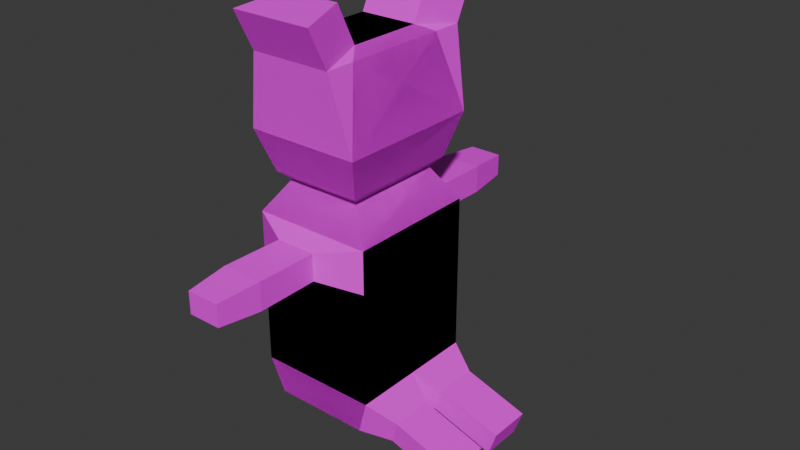 # Source: TeddyBear.blend  (saved by Blender 4.0.36; exported with 4.5.12 LTS)
import bpy
from mathutils import Matrix  # noqa: F401  (used for matrix-valued properties, if any)

bpy.ops.wm.read_factory_settings(use_empty=True)
scene = bpy.context.scene
scene.name = 'Scene'

# ---- collections
col_collection = bpy.data.collections.new('Collection'); scene.collection.children.link(col_collection)

# ---- images (referenced by path relative to the original .blend; pixels are not part of the script)
import os
ASSET_DIR = os.environ.get("B2B_ASSET_DIR", "")  # directory of the original .blend (textures are referenced by path, not embedded)
HERE = os.path.dirname(os.path.abspath(__file__))  # packed textures are extracted next to this script under _unpacked/

def load_image(name, relpath, width, height, colorspace="sRGB"):
    """Load a texture the original file referenced (path relative to the .blend, or extracted next to this script)."""
    p = next((c for c in (os.path.join(HERE, relpath), os.path.join(ASSET_DIR, relpath)) if relpath and os.path.exists(c)), "")
    if p:
        img = bpy.data.images.load(p, check_existing=True)
        img.name = name
    else:  # same state as the original file: an image datablock whose file is absent (Cycles renders it pink)
        img = bpy.data.images.new(name, width, height)
        img.source = "FILE"
        img.filepath = "//" + (relpath or name)
    img.colorspace_settings.name = colorspace
    return img
img_teddybear_texture_png = load_image('TeddyBear_Texture.png', 'TeddyBear_Texture.png', 1024, 1024, 'sRGB')

# ---- materials (node trees are filled in below, after node groups)
mat_material_001 = bpy.data.materials.new('Material.001')
mat_material_001.use_transparent_shadow = False

# ---- material node trees
mat_material_001.use_nodes = True; mat_material_001.node_tree.nodes.clear()
_N = mat_material_001.node_tree.nodes; _L = mat_material_001.node_tree.links
n0 = _N.new('ShaderNodeBsdfPrincipled'); n0.name = 'Principled BSDF'; n0.location = (10, 300)
n0.inputs[3].default_value = 1.45
n1 = _N.new('ShaderNodeOutputMaterial'); n1.name = 'Material Output'; n1.location = (300, 300)
n2 = _N.new('ShaderNodeTexImage'); n2.name = 'Image Texture'; n2.location = (-280, 280)
n2.image = img_teddybear_texture_png
_L.new(n0.outputs[0], n1.inputs[0])
_L.new(n2.outputs[0], n0.inputs[0])
n1.is_active_output = True

# ---- world
world_world = bpy.data.worlds.new('World'); scene.world = world_world
world_world.use_nodes = True; world_world.node_tree.nodes.clear()
_N = world_world.node_tree.nodes; _L = world_world.node_tree.links
n0 = _N.new('ShaderNodeOutputWorld'); n0.name = 'World Output'; n0.location = (300, 300)
n1 = _N.new('ShaderNodeBackground'); n1.name = 'Background'; n1.location = (10, 300)
n1.inputs[0].default_value = (0.05088, 0.05088, 0.05088, 1.0)
_L.new(n1.outputs[0], n0.inputs[0])
n0.is_active_output = True
world_world.color = (0.05088, 0.05088, 0.05088)
world_world.use_sun_shadow = False
world_world.sun_shadow_jitter_overblur = 0.0

# ---- meshes
me_cube_001 = bpy.data.meshes.new('Cube.001')
me_cube_001.from_pydata([(-1.05, -1.163, -1.307), (-1.05, -1.163, 1.423), (-1.05, 1.163, -1.307), (-1.05, 1.163, 1.423), (1.05, -1.163, -1.307), (1.05, -1.163, 1.423), (1.05, 1.163, -1.307), (1.05, 1.163, 1.423), (-0.6587, -0.8558, 1.98), (-0.6587, 0.8558, 1.98), (0.6587, 0.8558, 1.98), (0.6587, -0.8558, 1.98), (-0.8006, -1.04, 2.127), (-0.8006, 1.04, 2.127), (0.8006, 1.04, 2.127), (0.8006, -1.04, 2.127), (-0.9931, -1.29, 2.862), (-0.9931, 1.29, 2.862), (0.9931, 1.29, 2.862), (0.9931, -1.29, 2.862), (-0.71, -1.446, 4.168), (-0.71, 0.9225, 4.168), (0.71, 0.9225, 4.168), (0.71, -1.446, 4.168), (-0.504, -0.6548, 4.299), (-0.504, 0.6548, 4.299), (0.504, 0.6548, 4.299), (0.504, -0.6548, 4.299), (-0.8431, 1.095, -1.94), (-0.8431, -1.095, -1.94), (0.8431, 1.095, -1.94), (0.8431, -1.095, -1.94), (-1.05, -1.163, 0.6827), (-1.05, 1.163, 0.6827), (1.05, 1.163, 0.6827), (1.05, -1.163, 0.6827), (-0.3513, -1.501, 0.818), (-0.3513, -1.501, 1.287), (0.3513, -1.501, 1.287), (0.3513, -1.501, 0.818), (-0.363, -2.586, 0.8101), (-0.363, -2.586, 1.295), (0.363, -2.586, 1.295), (0.363, -2.586, 0.8101), (-0.2868, -3.329, 0.861), (-0.2868, -3.329, 1.244), (0.2868, -3.329, 1.244), (0.2868, -3.329, 0.861), (1.05, -1.163, -1.307), (1.05, 1.163, -1.307), (0.8431, 1.095, -1.94), (0.8431, -1.095, -1.94), (1.05, 0.0, -1.307), (0.8431, 0.0, -1.94), (1.512, -0.9511, -1.582), (1.378, -0.9073, -1.991), (1.512, -0.2, -1.582), (1.378, -0.2, -1.991), (2.61, -0.9511, -1.941), (2.476, -0.9073, -2.35), (2.61, -0.2, -1.941), (2.476, -0.2, -2.35), (0.71, -1.779, 4.849), (-0.71, -1.779, 4.849), (0.504, -0.987, 4.979), (-0.504, -0.987, 4.979)], [], [(32, 1, 3, 33), (33, 3, 7, 34), (34, 7, 5, 35), (1, 32, 36, 37), (2, 6, 30, 28), (5, 7, 10, 11), (8, 11, 15, 12), (3, 1, 8, 9), (1, 5, 11, 8), (7, 3, 9, 10), (15, 14, 18, 19), (10, 9, 13, 14), (11, 10, 14, 15), (9, 8, 12, 13), (19, 18, 22, 23), (13, 12, 16, 17), (12, 15, 19, 16), (14, 13, 17, 18), (24, 20, 63, 65), (17, 16, 20, 21), (16, 19, 23, 20), (18, 17, 21, 22), (26, 25, 24, 27), (22, 21, 25, 26), (23, 22, 26, 27), (21, 20, 24, 25), (28, 30, 31, 29), (0, 2, 28, 29), (49, 52, 53, 50), (4, 0, 29, 31), (4, 35, 32, 0), (6, 34, 35, 4), (2, 33, 34, 6), (0, 32, 33, 2), (36, 39, 43, 40), (35, 5, 38, 39), (5, 1, 37, 38), (32, 35, 39, 36), (42, 41, 45, 46), (38, 37, 41, 42), (39, 38, 42, 43), (37, 36, 40, 41), (47, 46, 45, 44), (43, 42, 46, 47), (41, 40, 44, 45), (40, 43, 47, 44), (51, 53, 57, 55), (54, 55, 59, 58), (48, 51, 55, 54), (53, 52, 56, 57), (52, 48, 54, 56), (60, 58, 59, 61), (57, 56, 60, 61), (56, 54, 58, 60), (55, 57, 61, 59), (63, 62, 64, 65), (27, 24, 65, 64), (20, 23, 62, 63), (23, 27, 64, 62)])
_uv = me_cube_001.uv_layers.new(name='UVMap')
_uv.uv.foreach_set('vector', [0.472, 0.1274, 0.472, 0.05413, 0.7025, 0.05401, 0.7025, 0.1273, 0.2639, 0.1304, 0.2639, 0.05726, 0.472, 0.05787, 0.472, 0.131, 0.02364, 0.3551, 0.01991, 0.282, 0.2502, 0.2705, 0.2539, 0.3436, 0.9388, 0.8798, 0.9388, 0.9525, 0.8705, 0.9345, 0.8705, 0.8884, 0.2639, 0.327, 0.472, 0.3276, 0.4517, 0.3896, 0.2847, 0.3892, 0.2502, 0.2705, 0.01991, 0.282, 0.04702, 0.2279, 0.2164, 0.2194, 0.6477, 0.6804, 0.5175, 0.6797, 0.5044, 0.6603, 0.6628, 0.6611, 0.7025, 0.05401, 0.472, 0.05413, 0.5031, 9.283e-05, 0.6727, 0.0, 0.2081, 0.7598, 0.2081, 0.5517, 0.2588, 0.5894, 0.2588, 0.7199, 0.472, 0.05787, 0.2639, 0.05726, 0.3039, 0.0, 0.4344, 0.000388, 0.2341, 0.2031, 0.02821, 0.2134, 6.72e-09, 0.1409, 0.2554, 0.1281, 0.5175, 0.8489, 0.6477, 0.8495, 0.6628, 0.8668, 0.5044, 0.866, 0.2164, 0.2194, 0.04702, 0.2279, 0.02821, 0.2134, 0.2341, 0.2031, 0.6477, 0.8495, 0.6477, 0.6804, 0.6628, 0.6611, 0.6628, 0.8668, 0.2554, 0.1281, 6.72e-09, 0.1409, 0.02945, 0.01173, 0.2639, 4.267e-08, 0.6626, 0.4141, 0.6628, 0.6202, 0.5894, 0.6454, 0.5892, 0.3896, 0.4412, 0.6668, 0.2826, 0.6668, 0.2639, 0.5913, 0.4607, 0.5913, 0.9821, 0.5923, 0.8235, 0.5923, 0.8033, 0.5215, 1.0, 0.5215, 0.8058, 0.8394, 0.8058, 0.9192, 0.7342, 0.9413, 0.7342, 0.8615, 0.5892, 0.3896, 0.5894, 0.6454, 0.4608, 0.6603, 0.4607, 0.4256, 0.4607, 0.5913, 0.2639, 0.5913, 0.2919, 0.4609, 0.4326, 0.4609, 1.0, 0.5215, 0.8033, 0.5215, 0.8324, 0.3896, 0.973, 0.3896, 0.6838, 0.4148, 0.7836, 0.4154, 0.7836, 0.5445, 0.6838, 0.544, 0.6628, 0.3896, 0.8033, 0.3904, 0.7836, 0.4154, 0.6838, 0.4148, 0.6628, 0.6232, 0.6628, 0.3896, 0.6838, 0.4148, 0.6838, 0.544, 0.8033, 0.3904, 0.8033, 0.624, 0.7836, 0.5445, 0.7836, 0.4154, 0.8692, 0.2174, 0.7025, 0.2165, 0.7025, 1.989e-09, 0.8692, 0.0008445, 0.472, 0.3245, 0.7025, 0.3244, 0.6961, 0.3878, 0.479, 0.3879, 0.9345, 0.7645, 0.9344, 0.8798, 0.8705, 0.8795, 0.8706, 0.7709, 0.0, 0.7471, 0.2081, 0.7479, 0.1874, 0.8109, 0.02034, 0.8103, 0.0, 0.7471, 0.0, 0.5517, 0.2081, 0.5525, 0.2081, 0.7479, 0.03367, 0.5517, 0.02364, 0.3551, 0.2539, 0.3436, 0.2639, 0.5401, 0.2639, 0.327, 0.2639, 0.1304, 0.472, 0.131, 0.472, 0.3276, 0.472, 0.3245, 0.472, 0.1274, 0.7025, 0.1273, 0.7025, 0.3244, 0.8021, 0.8051, 0.7326, 0.8051, 0.7309, 0.6978, 0.8027, 0.6978, 0.5742, 0.9395, 0.5742, 0.8668, 0.6444, 0.8759, 0.6444, 0.922, 0.2639, 0.6668, 0.4718, 0.6668, 0.4021, 0.7014, 0.3326, 0.7014, 0.8705, 0.8394, 0.6628, 0.8394, 0.7326, 0.8051, 0.8021, 0.8051, 0.332, 0.8083, 0.4039, 0.8083, 0.3965, 0.8821, 0.3397, 0.8821, 0.3326, 0.7014, 0.4021, 0.7014, 0.4039, 0.8083, 0.332, 0.8083, 0.87, -9.231e-09, 0.9164, -7.201e-09, 0.9172, 0.1076, 0.8692, 0.1076, 0.9165, 0.3622, 0.87, 0.3622, 0.8692, 0.2546, 0.9173, 0.2546, 0.223, 0.8111, 0.2606, 0.8109, 0.2606, 0.8678, 0.223, 0.8679, 0.8692, 0.1076, 0.9172, 0.1076, 0.9116, 0.1811, 0.8737, 0.1811, 0.9173, 0.2546, 0.8692, 0.2546, 0.874, 0.1811, 0.9119, 0.1811, 0.8027, 0.6978, 0.7309, 0.6978, 0.7384, 0.624, 0.7951, 0.624, -1.987e-08, 0.8109, 0.1083, 0.8109, 0.0886, 0.8641, 0.01868, 0.8641, 0.7165, 0.2705, 0.7594, 0.2705, 0.7593, 0.3848, 0.7164, 0.3848, 0.7025, 0.2174, 0.7689, 0.2174, 0.7594, 0.2705, 0.7165, 0.2705, 0.7689, 0.2174, 0.8347, 0.2174, 0.8247, 0.2696, 0.7822, 0.2696, 0.1083, 0.8109, 0.223, 0.8109, 0.2046, 0.858, 0.1305, 0.858, 0.8472, 0.8396, 0.8471, 0.914, 0.8058, 0.9095, 0.8059, 0.8394, 0.7822, 0.2696, 0.8247, 0.2696, 0.8245, 0.3841, 0.782, 0.3841, 0.1305, 0.858, 0.2046, 0.858, 0.2076, 0.9686, 0.1335, 0.9686, 0.01868, 0.8641, 0.0886, 0.8641, 0.09066, 0.9752, 0.02074, 0.9752, 0.9498, 0.624, 0.9498, 0.7645, 0.8705, 0.7439, 0.8705, 0.6441, 0.5044, 0.9666, 0.5044, 0.8668, 0.5742, 0.8679, 0.5742, 0.9677, 0.4326, 0.4609, 0.2919, 0.4609, 0.2926, 0.3896, 0.4333, 0.3896, 0.6628, 0.919, 0.6628, 0.8394, 0.7342, 0.862, 0.7342, 0.9417])
me_cube_001.materials.append(mat_material_001)
me_cube_001.update()

# ---- objects
ob_teddybear = bpy.data.objects.new('TeddyBear', me_cube_001)

# ---- transforms, parenting, visibility, modifiers, constraints
ob_teddybear.location = (0.0, 0.0, 0.0)
_m = ob_teddybear.modifiers.new('Mirror', 'MIRROR')
_m.use_axis = (False, True, False)

# ---- collection membership
col_collection.objects.link(ob_teddybear)

# ---- scene / render settings (as saved in the file)
scene.frame_start = 1; scene.frame_end = 250; scene.frame_set(1)
scene.render.engine = 'BLENDER_EEVEE_NEXT'
scene.cycles.sampling_pattern = 'TABULATED_SOBOL'
bpy.context.view_layer.update()

# ---- added for rendering (the .blend has no active camera and no usable light): camera, sun
cam_auto = bpy.data.cameras.new('AutoCamera')
cam_auto.lens = 50.0
cam_auto.sensor_width = 36.0
cam_auto.clip_end = 1000.0
ob_auto_camera = bpy.data.objects.new('AutoCamera', cam_auto)
scene.collection.objects.link(ob_auto_camera)
ob_auto_camera.location = (10.5478, -11.7215, 9.12895)
ob_auto_camera.rotation_euler = (1.09748, -7.21219e-08, 0.694738)
scene.camera = ob_auto_camera
light_auto_sun = bpy.data.lights.new('AutoSun', 'SUN')
light_auto_sun.energy = 3.0
light_auto_sun.angle = 0.0523599
ob_auto_sun = bpy.data.objects.new('AutoSun', light_auto_sun)
scene.collection.objects.link(ob_auto_sun)
ob_auto_sun.rotation_euler = (0.872665, 0.174533, 0.523599)
bpy.context.view_layer.update()

